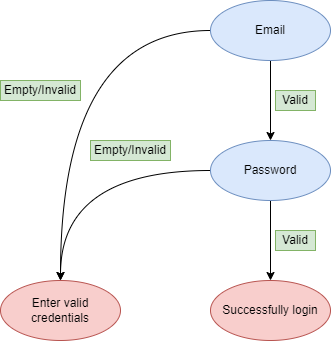

The diagram above was exported from draw.io. Its source (the exported page's mxGraphModel, read from the mxfile embedded in the PNG):
<mxGraphModel dx="1038" dy="641" grid="1" gridSize="10" guides="1" tooltips="1" connect="1" arrows="1" fold="1" page="1" pageScale="1" pageWidth="850" pageHeight="1100" math="0" shadow="0">
  <root>
    <mxCell id="0" />
    <mxCell id="1" parent="0" />
    <mxCell id="4IQh6qHjy0T5WQ55k4VY-1" style="edgeStyle=orthogonalEdgeStyle;rounded=0;orthogonalLoop=1;jettySize=auto;html=1;" parent="1" source="4IQh6qHjy0T5WQ55k4VY-2" target="4IQh6qHjy0T5WQ55k4VY-4" edge="1">
      <mxGeometry relative="1" as="geometry" />
    </mxCell>
    <mxCell id="4IQh6qHjy0T5WQ55k4VY-12" style="edgeStyle=orthogonalEdgeStyle;rounded=0;orthogonalLoop=1;jettySize=auto;html=1;exitX=0;exitY=0.5;exitDx=0;exitDy=0;entryX=0.5;entryY=0;entryDx=0;entryDy=0;curved=1;" parent="1" source="4IQh6qHjy0T5WQ55k4VY-2" target="4IQh6qHjy0T5WQ55k4VY-5" edge="1">
      <mxGeometry relative="1" as="geometry" />
    </mxCell>
    <mxCell id="4IQh6qHjy0T5WQ55k4VY-2" value="Email" style="ellipse;whiteSpace=wrap;html=1;fillColor=#dae8fc;strokeColor=#6c8ebf;" parent="1" vertex="1">
      <mxGeometry x="360" y="60" width="120" height="60" as="geometry" />
    </mxCell>
    <mxCell id="4IQh6qHjy0T5WQ55k4VY-3" style="edgeStyle=orthogonalEdgeStyle;rounded=0;orthogonalLoop=1;jettySize=auto;html=1;entryX=0.5;entryY=0;entryDx=0;entryDy=0;" parent="1" source="4IQh6qHjy0T5WQ55k4VY-4" target="4IQh6qHjy0T5WQ55k4VY-6" edge="1">
      <mxGeometry relative="1" as="geometry" />
    </mxCell>
    <mxCell id="4IQh6qHjy0T5WQ55k4VY-13" style="edgeStyle=orthogonalEdgeStyle;curved=1;rounded=0;orthogonalLoop=1;jettySize=auto;html=1;entryX=0.5;entryY=0;entryDx=0;entryDy=0;" parent="1" source="4IQh6qHjy0T5WQ55k4VY-4" target="4IQh6qHjy0T5WQ55k4VY-5" edge="1">
      <mxGeometry relative="1" as="geometry" />
    </mxCell>
    <mxCell id="4IQh6qHjy0T5WQ55k4VY-4" value="Password" style="ellipse;whiteSpace=wrap;html=1;fillColor=#dae8fc;strokeColor=#6c8ebf;" parent="1" vertex="1">
      <mxGeometry x="360" y="200" width="120" height="60" as="geometry" />
    </mxCell>
    <mxCell id="4IQh6qHjy0T5WQ55k4VY-5" value="Enter valid credentials" style="ellipse;whiteSpace=wrap;html=1;fillColor=#f8cecc;strokeColor=#b85450;" parent="1" vertex="1">
      <mxGeometry x="150" y="340" width="120" height="60" as="geometry" />
    </mxCell>
    <mxCell id="4IQh6qHjy0T5WQ55k4VY-6" value="Successfully login" style="ellipse;whiteSpace=wrap;html=1;fillColor=#f8cecc;strokeColor=#b85450;" parent="1" vertex="1">
      <mxGeometry x="360" y="340" width="120" height="60" as="geometry" />
    </mxCell>
    <mxCell id="4IQh6qHjy0T5WQ55k4VY-7" value="Empty/Invalid" style="text;html=1;strokeColor=#82b366;fillColor=#d5e8d4;align=center;verticalAlign=middle;whiteSpace=wrap;rounded=0;" parent="1" vertex="1">
      <mxGeometry x="150" y="140" width="80" height="20" as="geometry" />
    </mxCell>
    <mxCell id="4IQh6qHjy0T5WQ55k4VY-9" value="Empty/Invalid" style="text;html=1;strokeColor=#82b366;fillColor=#d5e8d4;align=center;verticalAlign=middle;whiteSpace=wrap;rounded=0;" parent="1" vertex="1">
      <mxGeometry x="240" y="200" width="80" height="20" as="geometry" />
    </mxCell>
    <mxCell id="4IQh6qHjy0T5WQ55k4VY-10" value="Valid" style="text;html=1;strokeColor=#82b366;fillColor=#d5e8d4;align=center;verticalAlign=middle;whiteSpace=wrap;rounded=0;" parent="1" vertex="1">
      <mxGeometry x="425" y="150" width="40" height="20" as="geometry" />
    </mxCell>
    <mxCell id="4IQh6qHjy0T5WQ55k4VY-15" value="Valid" style="text;html=1;strokeColor=#82b366;fillColor=#d5e8d4;align=center;verticalAlign=middle;whiteSpace=wrap;rounded=0;" parent="1" vertex="1">
      <mxGeometry x="425" y="290" width="40" height="20" as="geometry" />
    </mxCell>
  </root>
</mxGraphModel>